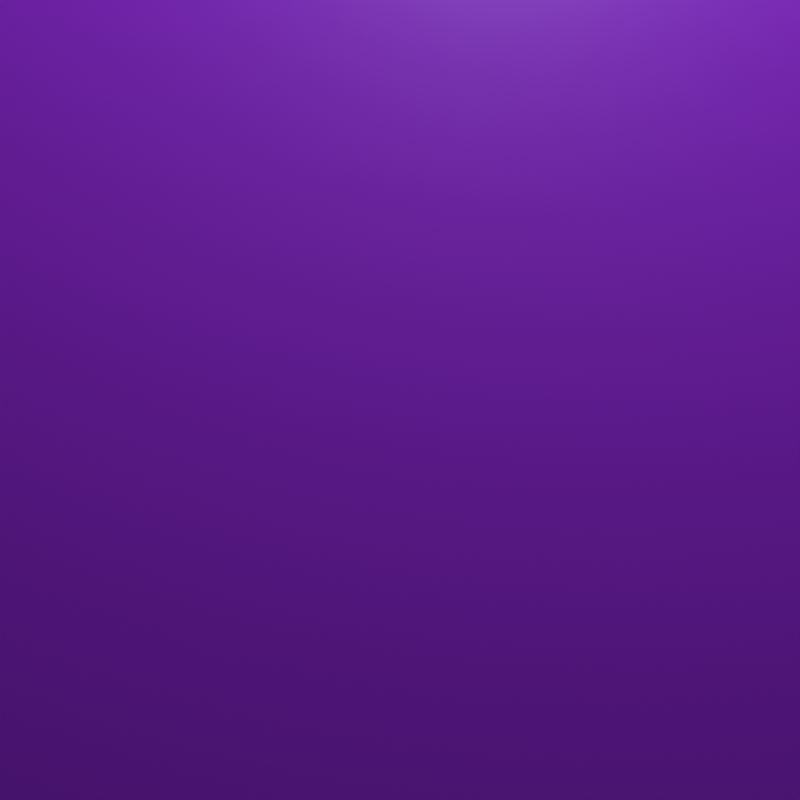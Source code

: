 # Source: 1.blend  (saved by Blender 3.0.42; exported with 4.5.12 LTS)
import bpy
from mathutils import Matrix  # noqa: F401  (used for matrix-valued properties, if any)

bpy.ops.wm.read_factory_settings(use_empty=True)
scene = bpy.context.scene
scene.name = 'Scene'

# ---- collections
col_collection = bpy.data.collections.new('Collection'); scene.collection.children.link(col_collection)

# ---- materials (node trees are filled in below, after node groups)
mat_material = bpy.data.materials.new('Material')
mat_material.alpha_threshold = 0.0
mat_material.use_transparent_shadow = False
mat_material.line_color = (0.0, 0.0, 0.0, 1.0)

# ---- material node trees
mat_material.use_nodes = True; mat_material.node_tree.nodes.clear()
_N = mat_material.node_tree.nodes; _L = mat_material.node_tree.links
n0 = _N.new('ShaderNodeOutputMaterial'); n0.name = 'Material Output'; n0.location = (300, 300)
n1 = _N.new('ShaderNodeBsdfPrincipled'); n1.name = 'Principled BSDF'; n1.location = (10, 300)
n1.distribution = 'GGX'
n1.subsurface_method = 'RANDOM_WALK_SKIN'
n1.inputs[0].default_value = (0.324, 0.02334, 0.7979, 1.0)
n1.inputs[2].default_value = 0.4
n1.inputs[3].default_value = 1.45
n1.inputs[27].default_value = (0.0, 0.0, 0.0, 1.0)
n1.inputs[28].default_value = 1.0
_L.new(n1.outputs[0], n0.inputs[0])
n0.is_active_output = True

# ---- world
world_world = bpy.data.worlds.new('World'); scene.world = world_world
world_world.use_nodes = True; world_world.node_tree.nodes.clear()
_N = world_world.node_tree.nodes; _L = world_world.node_tree.links
n0 = _N.new('ShaderNodeOutputWorld'); n0.name = 'World Output'; n0.location = (300, 300)
n1 = _N.new('ShaderNodeBackground'); n1.name = 'Background'; n1.location = (10, 300)
n1.inputs[0].default_value = (0.05088, 0.05088, 0.05088, 1.0)
_L.new(n1.outputs[0], n0.inputs[0])
n0.is_active_output = True
world_world.color = (0.05088, 0.05088, 0.05088)
world_world.use_sun_shadow = False
world_world.sun_shadow_jitter_overblur = 0.0

# ---- cameras
cam_camera = bpy.data.cameras.new('Camera')
cam_camera.clip_end = 100.0
cam_camera.ortho_scale = 7.314

# ---- lights
light_light = bpy.data.lights.new('Light', 'POINT')
light_light.transmission_factor = 0.0
light_light.energy = 1000.0
light_light.shadow_soft_size = 0.1
light_light.shadow_maximum_resolution = 0.006
light_light.use_absolute_resolution = True

# ---- meshes
me_cube = bpy.data.meshes.new('Cube')
me_cube.from_pydata([(1.0, 1.0, 1.0), (1.0, 1.0, -1.0), (1.0, -1.0, 1.0), (1.0, -1.0, -1.0), (-1.0, 1.0, 1.0), (-1.0, 1.0, -1.0), (-1.0, -1.0, 1.0), (-1.0, -1.0, -1.0)], [], [(0, 4, 6, 2), (3, 2, 6, 7), (7, 6, 4, 5), (5, 1, 3, 7), (1, 0, 2, 3), (5, 4, 0, 1)])
_uv = me_cube.uv_layers.new(name='UVMap')
_uv.uv.foreach_set('vector', [0.625, 0.5, 0.875, 0.5, 0.875, 0.75, 0.625, 0.75, 0.375, 0.75, 0.625, 0.75, 0.625, 1.0, 0.375, 1.0, 0.375, 0.0, 0.625, 0.0, 0.625, 0.25, 0.375, 0.25, 0.125, 0.5, 0.375, 0.5, 0.375, 0.75, 0.125, 0.75, 0.375, 0.5, 0.625, 0.5, 0.625, 0.75, 0.375, 0.75, 0.375, 0.25, 0.625, 0.25, 0.625, 0.5, 0.375, 0.5])
me_cube.materials.append(mat_material)
me_cube.use_remesh_preserve_volume = False
me_cube.use_remesh_preserve_attributes = False
me_cube.use_mirror_vertex_groups = False
me_cube.update()
me_cube_001 = bpy.data.meshes.new('Cube.001')
me_cube_001.from_pydata([(-1.0, -1.0, -1.0), (-1.0, -1.0, 1.0), (-1.0, 1.0, -1.0), (-1.0, 1.0, 1.0), (1.0, -1.0, -1.0), (1.0, -1.0, 1.0), (1.0, 1.0, -1.0), (1.0, 1.0, 1.0)], [], [(0, 1, 3, 2), (2, 3, 7, 6), (6, 7, 5, 4), (4, 5, 1, 0), (2, 6, 4, 0), (7, 3, 1, 5)])
_uv = me_cube_001.uv_layers.new(name='UVMap')
_uv.uv.foreach_set('vector', [0.375, 0.0, 0.625, 0.0, 0.625, 0.25, 0.375, 0.25, 0.375, 0.25, 0.625, 0.25, 0.625, 0.5, 0.375, 0.5, 0.375, 0.5, 0.625, 0.5, 0.625, 0.75, 0.375, 0.75, 0.375, 0.75, 0.625, 0.75, 0.625, 1.0, 0.375, 1.0, 0.125, 0.5, 0.375, 0.5, 0.375, 0.75, 0.125, 0.75, 0.625, 0.5, 0.875, 0.5, 0.875, 0.75, 0.625, 0.75])
me_cube_001.use_remesh_fix_poles = True
me_cube_001.use_remesh_preserve_attributes = False
me_cube_001.update()
me_icosphere = bpy.data.meshes.new('Icosphere')
me_icosphere.from_pydata([(0.0, 0.0, -1.0), (0.7236, -0.5257, -0.4472), (-0.2764, -0.8506, -0.4472), (-0.8944, 0.0, -0.4472), (-0.2764, 0.8506, -0.4472), (0.7236, 0.5257, -0.4472), (0.2764, -0.8506, 0.4472), (-0.7236, -0.5257, 0.4472), (-0.7236, 0.5257, 0.4472), (0.2764, 0.8506, 0.4472), (0.8944, 0.0, 0.4472), (0.0, 0.0, 1.0), (-0.1625, -0.5, -0.8507), (0.4253, -0.309, -0.8507), (0.2629, -0.809, -0.5257), (0.8506, 0.0, -0.5257), (0.4253, 0.309, -0.8507), (-0.5257, 0.0, -0.8507), (-0.6882, -0.5, -0.5257), (-0.1625, 0.5, -0.8507), (-0.6882, 0.5, -0.5257), (0.2629, 0.809, -0.5257), (0.9511, -0.309, 0.0), (0.9511, 0.309, 0.0), (0.0, -1.0, 0.0), (0.5878, -0.809, 0.0), (-0.9511, -0.309, 0.0), (-0.5878, -0.809, 0.0), (-0.5878, 0.809, 0.0), (-0.9511, 0.309, 0.0), (0.5878, 0.809, 0.0), (0.0, 1.0, 0.0), (0.6882, -0.5, 0.5257), (-0.2629, -0.809, 0.5257), (-0.8506, 0.0, 0.5257), (-0.2629, 0.809, 0.5257), (0.6882, 0.5, 0.5257), (0.1625, -0.5, 0.8507), (0.5257, 0.0, 0.8507), (-0.4253, -0.309, 0.8507), (-0.4253, 0.309, 0.8507), (0.1625, 0.5, 0.8507)], [], [(0, 13, 12), (1, 13, 15), (0, 12, 17), (0, 17, 19), (0, 19, 16), (1, 15, 22), (2, 14, 24), (3, 18, 26), (4, 20, 28), (5, 21, 30), (1, 22, 25), (2, 24, 27), (3, 26, 29), (4, 28, 31), (5, 30, 23), (6, 32, 37), (7, 33, 39), (8, 34, 40), (9, 35, 41), (10, 36, 38), (38, 41, 11), (38, 36, 41), (36, 9, 41), (41, 40, 11), (41, 35, 40), (35, 8, 40), (40, 39, 11), (40, 34, 39), (34, 7, 39), (39, 37, 11), (39, 33, 37), (33, 6, 37), (37, 38, 11), (37, 32, 38), (32, 10, 38), (23, 36, 10), (23, 30, 36), (30, 9, 36), (31, 35, 9), (31, 28, 35), (28, 8, 35), (29, 34, 8), (29, 26, 34), (26, 7, 34), (27, 33, 7), (27, 24, 33), (24, 6, 33), (25, 32, 6), (25, 22, 32), (22, 10, 32), (30, 31, 9), (30, 21, 31), (21, 4, 31), (28, 29, 8), (28, 20, 29), (20, 3, 29), (26, 27, 7), (26, 18, 27), (18, 2, 27), (24, 25, 6), (24, 14, 25), (14, 1, 25), (22, 23, 10), (22, 15, 23), (15, 5, 23), (16, 21, 5), (16, 19, 21), (19, 4, 21), (19, 20, 4), (19, 17, 20), (17, 3, 20), (17, 18, 3), (17, 12, 18), (12, 2, 18), (15, 16, 5), (15, 13, 16), (13, 0, 16), (12, 14, 2), (12, 13, 14), (13, 1, 14)])
_uv = me_icosphere.uv_layers.new(name='UVMap')
_uv.uv.foreach_set('vector', [0.1818, 0.0, 0.2273, 0.07873, 0.1364, 0.07873, 0.2727, 0.1575, 0.3182, 0.07873, 0.3636, 0.1575, 0.9091, 0.0, 0.9545, 0.07873, 0.8636, 0.07873, 0.7273, 0.0, 0.7727, 0.07873, 0.6818, 0.07873, 0.5455, 0.0, 0.5909, 0.07873, 0.5, 0.07873, 0.2727, 0.1575, 0.3636, 0.1575, 0.3182, 0.2362, 0.09091, 0.1575, 0.1818, 0.1575, 0.1364, 0.2362, 0.8182, 0.1575, 0.9091, 0.1575, 0.8636, 0.2362, 0.6364, 0.1575, 0.7273, 0.1575, 0.6818, 0.2362, 0.4545, 0.1575, 0.5455, 0.1575, 0.5, 0.2362, 0.2727, 0.1575, 0.3182, 0.2362, 0.2273, 0.2362, 0.09091, 0.1575, 0.1364, 0.2362, 0.04546, 0.2362, 0.8182, 0.1575, 0.8636, 0.2362, 0.7727, 0.2362, 0.6364, 0.1575, 0.6818, 0.2362, 0.5909, 0.2362, 0.4545, 0.1575, 0.5, 0.2362, 0.4091, 0.2362, 0.1818, 0.3149, 0.2727, 0.3149, 0.2273, 0.3937, 0.0, 0.3149, 0.09091, 0.3149, 0.04546, 0.3937, 0.7273, 0.3149, 0.8182, 0.3149, 0.7727, 0.3937, 0.5455, 0.3149, 0.6364, 0.3149, 0.5909, 0.3937, 0.3636, 0.3149, 0.4545, 0.3149, 0.4091, 0.3937, 0.4091, 0.3937, 0.5, 0.3937, 0.4545, 0.4724, 0.4091, 0.3937, 0.4545, 0.3149, 0.5, 0.3937, 0.4545, 0.3149, 0.5455, 0.3149, 0.5, 0.3937, 0.5909, 0.3937, 0.6818, 0.3937, 0.6364, 0.4724, 0.5909, 0.3937, 0.6364, 0.3149, 0.6818, 0.3937, 0.6364, 0.3149, 0.7273, 0.3149, 0.6818, 0.3937, 0.7727, 0.3937, 0.8636, 0.3937, 0.8182, 0.4724, 0.7727, 0.3937, 0.8182, 0.3149, 0.8636, 0.3937, 0.8182, 0.3149, 0.9091, 0.3149, 0.8636, 0.3937, 0.04546, 0.3937, 0.1364, 0.3937, 0.09091, 0.4724, 0.04546, 0.3937, 0.09091, 0.3149, 0.1364, 0.3937, 0.09091, 0.3149, 0.1818, 0.3149, 0.1364, 0.3937, 0.2273, 0.3937, 0.3182, 0.3937, 0.2727, 0.4724, 0.2273, 0.3937, 0.2727, 0.3149, 0.3182, 0.3937, 0.2727, 0.3149, 0.3636, 0.3149, 0.3182, 0.3937, 0.4091, 0.2362, 0.4545, 0.3149, 0.3636, 0.3149, 0.4091, 0.2362, 0.5, 0.2362, 0.4545, 0.3149, 0.5, 0.2362, 0.5455, 0.3149, 0.4545, 0.3149, 0.5909, 0.2362, 0.6364, 0.3149, 0.5455, 0.3149, 0.5909, 0.2362, 0.6818, 0.2362, 0.6364, 0.3149, 0.6818, 0.2362, 0.7273, 0.3149, 0.6364, 0.3149, 0.7727, 0.2362, 0.8182, 0.3149, 0.7273, 0.3149, 0.7727, 0.2362, 0.8636, 0.2362, 0.8182, 0.3149, 0.8636, 0.2362, 0.9091, 0.3149, 0.8182, 0.3149, 0.04546, 0.2362, 0.09091, 0.3149, 0.0, 0.3149, 0.04546, 0.2362, 0.1364, 0.2362, 0.09091, 0.3149, 0.1364, 0.2362, 0.1818, 0.3149, 0.09091, 0.3149, 0.2273, 0.2362, 0.2727, 0.3149, 0.1818, 0.3149, 0.2273, 0.2362, 0.3182, 0.2362, 0.2727, 0.3149, 0.3182, 0.2362, 0.3636, 0.3149, 0.2727, 0.3149, 0.5, 0.2362, 0.5909, 0.2362, 0.5455, 0.3149, 0.5, 0.2362, 0.5455, 0.1575, 0.5909, 0.2362, 0.5455, 0.1575, 0.6364, 0.1575, 0.5909, 0.2362, 0.6818, 0.2362, 0.7727, 0.2362, 0.7273, 0.3149, 0.6818, 0.2362, 0.7273, 0.1575, 0.7727, 0.2362, 0.7273, 0.1575, 0.8182, 0.1575, 0.7727, 0.2362, 0.8636, 0.2362, 0.9545, 0.2362, 0.9091, 0.3149, 0.8636, 0.2362, 0.9091, 0.1575, 0.9545, 0.2362, 0.9091, 0.1575, 1.0, 0.1575, 0.9545, 0.2362, 0.1364, 0.2362, 0.2273, 0.2362, 0.1818, 0.3149, 0.1364, 0.2362, 0.1818, 0.1575, 0.2273, 0.2362, 0.1818, 0.1575, 0.2727, 0.1575, 0.2273, 0.2362, 0.3182, 0.2362, 0.4091, 0.2362, 0.3636, 0.3149, 0.3182, 0.2362, 0.3636, 0.1575, 0.4091, 0.2362, 0.3636, 0.1575, 0.4545, 0.1575, 0.4091, 0.2362, 0.5, 0.07873, 0.5455, 0.1575, 0.4545, 0.1575, 0.5, 0.07873, 0.5909, 0.07873, 0.5455, 0.1575, 0.5909, 0.07873, 0.6364, 0.1575, 0.5455, 0.1575, 0.6818, 0.07873, 0.7273, 0.1575, 0.6364, 0.1575, 0.6818, 0.07873, 0.7727, 0.07873, 0.7273, 0.1575, 0.7727, 0.07873, 0.8182, 0.1575, 0.7273, 0.1575, 0.8636, 0.07873, 0.9091, 0.1575, 0.8182, 0.1575, 0.8636, 0.07873, 0.9545, 0.07873, 0.9091, 0.1575, 0.9545, 0.07873, 1.0, 0.1575, 0.9091, 0.1575, 0.3636, 0.1575, 0.4091, 0.07873, 0.4545, 0.1575, 0.3636, 0.1575, 0.3182, 0.07873, 0.4091, 0.07873, 0.3182, 0.07873, 0.3636, 0.0, 0.4091, 0.07873, 0.1364, 0.07873, 0.1818, 0.1575, 0.09091, 0.1575, 0.1364, 0.07873, 0.2273, 0.07873, 0.1818, 0.1575, 0.2273, 0.07873, 0.2727, 0.1575, 0.1818, 0.1575])
me_icosphere.use_remesh_fix_poles = True
me_icosphere.use_remesh_preserve_attributes = False
me_icosphere.update()

# ---- objects
ob_cube = bpy.data.objects.new('Cube', me_cube)
ob_light = bpy.data.objects.new('Light', light_light)
ob_camera = bpy.data.objects.new('Camera', cam_camera)
ob_cube_001 = bpy.data.objects.new('Cube.001', me_cube_001)
ob_icosphere = bpy.data.objects.new('Icosphere', me_icosphere)

# ---- transforms, parenting, visibility, modifiers, constraints
ob_cube.location = (0.0, 0.0, 0.0)
ob_cube.scale = (0.01, 3.0, 3.0)
ob_cube.lock_rotations_4d = False
ob_cube.empty_display_type = 'ARROWS'
ob_cube.lineart.crease_threshold = 0.0
ob_light.location = (4.076, 1.005, 5.904)
ob_light.rotation_euler = (0.6503, 0.05522, 1.866)
ob_light.lock_rotations_4d = False
ob_light.empty_display_type = 'ARROWS'
ob_light.color = (0.0, 0.0, 0.0, 0.0)
ob_light.lineart.crease_threshold = 0.0
ob_camera.location = (5.0, 0.0, 0.0)
ob_camera.rotation_euler = (1.577, 0.0, 1.574)
ob_camera.lock_rotations_4d = False
ob_camera.empty_display_type = 'ARROWS'
ob_camera.color = (0.0, 0.0, 0.0, 0.0)
ob_camera.display_type = 'WIRE'
ob_camera.lineart.crease_threshold = 0.0
ob_cube_001.location = (0.0, 0.0, 3.936)
_m = ob_cube_001.modifiers.new('ParticleSystem', 'PARTICLE_SYSTEM')
ob_icosphere.location = (0.0, 5.758, 0.0)

# ---- collection membership
col_collection.objects.link(ob_cube)
col_collection.objects.link(ob_light)
col_collection.objects.link(ob_camera)
col_collection.objects.link(ob_cube_001)
col_collection.objects.link(ob_icosphere)

# ---- scene / render settings (as saved in the file)
scene.camera = ob_camera
scene.frame_start = 1; scene.frame_end = 50; scene.frame_set(2)
scene.render.engine = 'BLENDER_EEVEE_NEXT'
scene.render.image_settings.color_mode = 'RGB'
scene.render.resolution_x = 900
scene.render.resolution_y = 900
scene.cycles.sampling_pattern = 'TABULATED_SOBOL'
scene.cycles.use_light_tree = False
scene.view_settings.view_transform = 'Standard'
bpy.context.view_layer.update()
